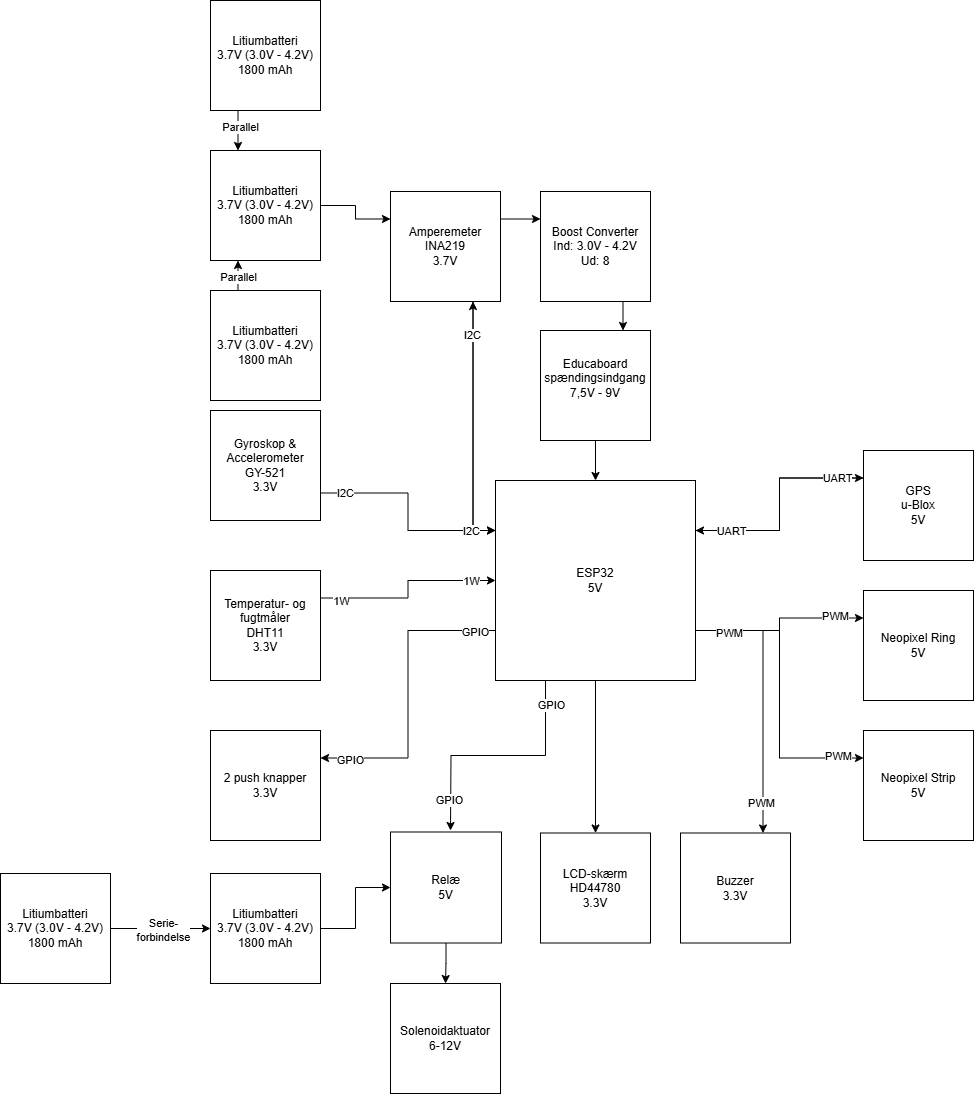

The diagram above was exported from draw.io. Its source (the exported page's mxGraphModel, read from the mxfile embedded in the PNG):
<mxGraphModel dx="1674" dy="1907" grid="1" gridSize="10" guides="1" tooltips="1" connect="1" arrows="1" fold="1" page="1" pageScale="1" pageWidth="827" pageHeight="1169" math="0" shadow="0">
  <root>
    <mxCell id="0" />
    <mxCell id="1" parent="0" />
    <mxCell id="1fQimdl1pgDrbMD8j0eG-9" style="edgeStyle=orthogonalEdgeStyle;rounded=0;orthogonalLoop=1;jettySize=auto;html=1;exitX=0.25;exitY=0;exitDx=0;exitDy=0;entryX=0.25;entryY=1;entryDx=0;entryDy=0;" parent="1" source="8WWaU90uD-3OsJMU1C4m-44" target="1fQimdl1pgDrbMD8j0eG-6" edge="1">
      <mxGeometry relative="1" as="geometry" />
    </mxCell>
    <mxCell id="1fQimdl1pgDrbMD8j0eG-12" value="Parallel" style="edgeLabel;html=1;align=center;verticalAlign=middle;resizable=0;points=[];" parent="1fQimdl1pgDrbMD8j0eG-9" vertex="1" connectable="0">
      <mxGeometry x="-0.0476" relative="1" as="geometry">
        <mxPoint as="offset" />
      </mxGeometry>
    </mxCell>
    <mxCell id="8WWaU90uD-3OsJMU1C4m-44" value="&lt;div&gt;Litiumbatteri&lt;/div&gt;&lt;div&gt;3.7V (3.0V - 4.2V)&lt;/div&gt;&lt;div&gt;1800 mAh&lt;br&gt;&lt;/div&gt;" style="whiteSpace=wrap;html=1;aspect=fixed;" parent="1" vertex="1">
      <mxGeometry x="430" y="260" width="110" height="110" as="geometry" />
    </mxCell>
    <mxCell id="8WWaU90uD-3OsJMU1C4m-53" style="edgeStyle=orthogonalEdgeStyle;rounded=0;orthogonalLoop=1;jettySize=auto;html=1;exitX=1;exitY=0.25;exitDx=0;exitDy=0;entryX=0;entryY=0.25;entryDx=0;entryDy=0;" parent="1" source="8WWaU90uD-3OsJMU1C4m-45" target="8WWaU90uD-3OsJMU1C4m-52" edge="1">
      <mxGeometry relative="1" as="geometry" />
    </mxCell>
    <mxCell id="8WWaU90uD-3OsJMU1C4m-76" style="edgeStyle=orthogonalEdgeStyle;rounded=0;orthogonalLoop=1;jettySize=auto;html=1;exitX=0.75;exitY=1;exitDx=0;exitDy=0;entryX=0;entryY=0.25;entryDx=0;entryDy=0;" parent="1" source="8WWaU90uD-3OsJMU1C4m-45" target="8WWaU90uD-3OsJMU1C4m-55" edge="1">
      <mxGeometry relative="1" as="geometry" />
    </mxCell>
    <mxCell id="8WWaU90uD-3OsJMU1C4m-45" value="&lt;div&gt;Amperemeter&lt;br&gt;&lt;/div&gt;&lt;div&gt;INA219&lt;/div&gt;3.7V" style="whiteSpace=wrap;html=1;aspect=fixed;" parent="1" vertex="1">
      <mxGeometry x="610" y="161" width="110" height="110" as="geometry" />
    </mxCell>
    <mxCell id="8WWaU90uD-3OsJMU1C4m-56" value="&lt;div&gt;&lt;br&gt;&lt;/div&gt;&lt;div&gt;&lt;br&gt;&lt;/div&gt;" style="edgeStyle=orthogonalEdgeStyle;rounded=0;orthogonalLoop=1;jettySize=auto;html=1;exitX=0.5;exitY=1;exitDx=0;exitDy=0;entryX=0.5;entryY=0;entryDx=0;entryDy=0;" parent="1" source="lXn6mS8OsUs8GfNJ5zLR-2" target="8WWaU90uD-3OsJMU1C4m-55" edge="1">
      <mxGeometry x="-0.1843" relative="1" as="geometry">
        <mxPoint as="offset" />
      </mxGeometry>
    </mxCell>
    <mxCell id="1fQimdl1pgDrbMD8j0eG-1" style="edgeStyle=orthogonalEdgeStyle;rounded=0;orthogonalLoop=1;jettySize=auto;html=1;exitX=0.75;exitY=1;exitDx=0;exitDy=0;entryX=0.75;entryY=0;entryDx=0;entryDy=0;" parent="1" source="8WWaU90uD-3OsJMU1C4m-52" target="lXn6mS8OsUs8GfNJ5zLR-2" edge="1">
      <mxGeometry relative="1" as="geometry" />
    </mxCell>
    <mxCell id="8WWaU90uD-3OsJMU1C4m-52" value="&lt;div&gt;Boost Converter&lt;/div&gt;&lt;div&gt;Ind: 3.0V - 4.2V&lt;/div&gt;&lt;div&gt;Ud: 8&lt;br&gt;&lt;/div&gt;" style="whiteSpace=wrap;html=1;aspect=fixed;" parent="1" vertex="1">
      <mxGeometry x="760" y="161" width="110" height="110" as="geometry" />
    </mxCell>
    <mxCell id="8WWaU90uD-3OsJMU1C4m-60" style="edgeStyle=orthogonalEdgeStyle;rounded=0;orthogonalLoop=1;jettySize=auto;html=1;exitX=1;exitY=0.25;exitDx=0;exitDy=0;entryX=0;entryY=0.25;entryDx=0;entryDy=0;" parent="1" source="8WWaU90uD-3OsJMU1C4m-55" target="8WWaU90uD-3OsJMU1C4m-57" edge="1">
      <mxGeometry relative="1" as="geometry" />
    </mxCell>
    <mxCell id="8WWaU90uD-3OsJMU1C4m-67" style="edgeStyle=orthogonalEdgeStyle;rounded=0;orthogonalLoop=1;jettySize=auto;html=1;exitX=1;exitY=0.75;exitDx=0;exitDy=0;entryX=0;entryY=0.25;entryDx=0;entryDy=0;" parent="1" source="8WWaU90uD-3OsJMU1C4m-55" target="8WWaU90uD-3OsJMU1C4m-63" edge="1">
      <mxGeometry relative="1" as="geometry" />
    </mxCell>
    <mxCell id="8WWaU90uD-3OsJMU1C4m-95" value="PWM" style="edgeLabel;html=1;align=center;verticalAlign=middle;resizable=0;points=[];" parent="8WWaU90uD-3OsJMU1C4m-67" vertex="1" connectable="0">
      <mxGeometry x="0.6807" y="2" relative="1" as="geometry">
        <mxPoint as="offset" />
      </mxGeometry>
    </mxCell>
    <mxCell id="8WWaU90uD-3OsJMU1C4m-74" style="edgeStyle=orthogonalEdgeStyle;rounded=0;orthogonalLoop=1;jettySize=auto;html=1;exitX=0;exitY=0.25;exitDx=0;exitDy=0;entryX=0.75;entryY=1;entryDx=0;entryDy=0;" parent="1" source="8WWaU90uD-3OsJMU1C4m-55" target="8WWaU90uD-3OsJMU1C4m-45" edge="1">
      <mxGeometry relative="1" as="geometry" />
    </mxCell>
    <mxCell id="8WWaU90uD-3OsJMU1C4m-98" value="I2C" style="edgeLabel;html=1;align=center;verticalAlign=middle;resizable=0;points=[];" parent="8WWaU90uD-3OsJMU1C4m-74" vertex="1" connectable="0">
      <mxGeometry x="0.7363" y="1" relative="1" as="geometry">
        <mxPoint as="offset" />
      </mxGeometry>
    </mxCell>
    <mxCell id="8WWaU90uD-3OsJMU1C4m-79" style="edgeStyle=orthogonalEdgeStyle;rounded=0;orthogonalLoop=1;jettySize=auto;html=1;exitX=0.5;exitY=1;exitDx=0;exitDy=0;entryX=0.5;entryY=0;entryDx=0;entryDy=0;" parent="1" source="8WWaU90uD-3OsJMU1C4m-55" target="8WWaU90uD-3OsJMU1C4m-78" edge="1">
      <mxGeometry relative="1" as="geometry" />
    </mxCell>
    <mxCell id="8WWaU90uD-3OsJMU1C4m-84" style="edgeStyle=orthogonalEdgeStyle;rounded=0;orthogonalLoop=1;jettySize=auto;html=1;exitX=1;exitY=0.75;exitDx=0;exitDy=0;entryX=0;entryY=0.25;entryDx=0;entryDy=0;" parent="1" source="8WWaU90uD-3OsJMU1C4m-55" target="8WWaU90uD-3OsJMU1C4m-83" edge="1">
      <mxGeometry relative="1" as="geometry">
        <Array as="points">
          <mxPoint x="999" y="600" />
          <mxPoint x="999" y="727" />
        </Array>
      </mxGeometry>
    </mxCell>
    <mxCell id="8WWaU90uD-3OsJMU1C4m-96" value="PWM" style="edgeLabel;html=1;align=center;verticalAlign=middle;resizable=0;points=[];" parent="8WWaU90uD-3OsJMU1C4m-84" vertex="1" connectable="0">
      <mxGeometry x="0.8244" y="2" relative="1" as="geometry">
        <mxPoint as="offset" />
      </mxGeometry>
    </mxCell>
    <mxCell id="8WWaU90uD-3OsJMU1C4m-91" style="edgeStyle=orthogonalEdgeStyle;rounded=0;orthogonalLoop=1;jettySize=auto;html=1;exitX=0;exitY=0.75;exitDx=0;exitDy=0;entryX=1;entryY=0.25;entryDx=0;entryDy=0;" parent="1" source="8WWaU90uD-3OsJMU1C4m-55" target="8WWaU90uD-3OsJMU1C4m-89" edge="1">
      <mxGeometry relative="1" as="geometry" />
    </mxCell>
    <mxCell id="8WWaU90uD-3OsJMU1C4m-92" value="GPIO" style="edgeLabel;html=1;align=center;verticalAlign=middle;resizable=0;points=[];" parent="8WWaU90uD-3OsJMU1C4m-91" vertex="1" connectable="0">
      <mxGeometry x="0.1587" y="4" relative="1" as="geometry">
        <mxPoint x="-62" y="42" as="offset" />
      </mxGeometry>
    </mxCell>
    <mxCell id="8WWaU90uD-3OsJMU1C4m-100" value="GPIO" style="edgeLabel;html=1;align=center;verticalAlign=middle;resizable=0;points=[];" parent="8WWaU90uD-3OsJMU1C4m-91" vertex="1" connectable="0">
      <mxGeometry x="-0.8593" y="1" relative="1" as="geometry">
        <mxPoint as="offset" />
      </mxGeometry>
    </mxCell>
    <mxCell id="8WWaU90uD-3OsJMU1C4m-101" style="edgeStyle=orthogonalEdgeStyle;rounded=0;orthogonalLoop=1;jettySize=auto;html=1;exitX=1;exitY=0.75;exitDx=0;exitDy=0;entryX=0.75;entryY=0;entryDx=0;entryDy=0;" parent="1" source="8WWaU90uD-3OsJMU1C4m-55" target="8WWaU90uD-3OsJMU1C4m-87" edge="1">
      <mxGeometry relative="1" as="geometry" />
    </mxCell>
    <mxCell id="8WWaU90uD-3OsJMU1C4m-102" value="PWM" style="edgeLabel;html=1;align=center;verticalAlign=middle;resizable=0;points=[];" parent="8WWaU90uD-3OsJMU1C4m-101" vertex="1" connectable="0">
      <mxGeometry x="-0.7571" y="-2" relative="1" as="geometry">
        <mxPoint as="offset" />
      </mxGeometry>
    </mxCell>
    <mxCell id="e1QlHReIarLJo4ZQw5A4-1" value="PWM" style="edgeLabel;html=1;align=center;verticalAlign=middle;resizable=0;points=[];" parent="8WWaU90uD-3OsJMU1C4m-101" vertex="1" connectable="0">
      <mxGeometry x="0.8291" y="4" relative="1" as="geometry">
        <mxPoint x="-6" y="-7" as="offset" />
      </mxGeometry>
    </mxCell>
    <mxCell id="8WWaU90uD-3OsJMU1C4m-104" style="edgeStyle=orthogonalEdgeStyle;rounded=0;orthogonalLoop=1;jettySize=auto;html=1;exitX=0.25;exitY=1;exitDx=0;exitDy=0;" parent="1" source="8WWaU90uD-3OsJMU1C4m-55" edge="1">
      <mxGeometry relative="1" as="geometry">
        <mxPoint x="670" y="800" as="targetPoint" />
      </mxGeometry>
    </mxCell>
    <mxCell id="8WWaU90uD-3OsJMU1C4m-105" value="GPIO" style="edgeLabel;html=1;align=center;verticalAlign=middle;resizable=0;points=[];" parent="8WWaU90uD-3OsJMU1C4m-104" vertex="1" connectable="0">
      <mxGeometry x="-0.7616" y="-4" relative="1" as="geometry">
        <mxPoint x="9" y="-5" as="offset" />
      </mxGeometry>
    </mxCell>
    <mxCell id="8WWaU90uD-3OsJMU1C4m-106" value="GPIO" style="edgeLabel;html=1;align=center;verticalAlign=middle;resizable=0;points=[];" parent="8WWaU90uD-3OsJMU1C4m-104" vertex="1" connectable="0">
      <mxGeometry x="0.7522" y="-6" relative="1" as="geometry">
        <mxPoint x="4" as="offset" />
      </mxGeometry>
    </mxCell>
    <mxCell id="8WWaU90uD-3OsJMU1C4m-55" value="&lt;div&gt;ESP32&lt;/div&gt;&lt;div&gt;&lt;span style=&quot;background-color: initial;&quot;&gt;5V&lt;/span&gt;&lt;/div&gt;" style="whiteSpace=wrap;html=1;aspect=fixed;" parent="1" vertex="1">
      <mxGeometry x="715" y="450" width="200" height="200" as="geometry" />
    </mxCell>
    <mxCell id="8WWaU90uD-3OsJMU1C4m-59" style="edgeStyle=orthogonalEdgeStyle;rounded=0;orthogonalLoop=1;jettySize=auto;html=1;exitX=0;exitY=0.25;exitDx=0;exitDy=0;entryX=1;entryY=0.25;entryDx=0;entryDy=0;" parent="1" source="8WWaU90uD-3OsJMU1C4m-57" target="8WWaU90uD-3OsJMU1C4m-55" edge="1">
      <mxGeometry relative="1" as="geometry" />
    </mxCell>
    <mxCell id="8WWaU90uD-3OsJMU1C4m-61" value="UART" style="edgeLabel;html=1;align=center;verticalAlign=middle;resizable=0;points=[];" parent="8WWaU90uD-3OsJMU1C4m-59" vertex="1" connectable="0">
      <mxGeometry x="-0.1354" y="1" relative="1" as="geometry">
        <mxPoint x="-50" y="42" as="offset" />
      </mxGeometry>
    </mxCell>
    <mxCell id="8WWaU90uD-3OsJMU1C4m-97" value="UART" style="edgeLabel;html=1;align=center;verticalAlign=middle;resizable=0;points=[];" parent="8WWaU90uD-3OsJMU1C4m-59" vertex="1" connectable="0">
      <mxGeometry x="-0.7559" relative="1" as="geometry">
        <mxPoint as="offset" />
      </mxGeometry>
    </mxCell>
    <mxCell id="8WWaU90uD-3OsJMU1C4m-57" value="&lt;div&gt;GPS&lt;/div&gt;&lt;div&gt;u-Blox&lt;br&gt;&lt;/div&gt;&lt;div&gt;5V&lt;br&gt;&lt;/div&gt;" style="whiteSpace=wrap;html=1;aspect=fixed;" parent="1" vertex="1">
      <mxGeometry x="1083" y="420" width="110" height="110" as="geometry" />
    </mxCell>
    <mxCell id="8WWaU90uD-3OsJMU1C4m-63" value="&lt;div&gt;Neopixel Ring&lt;/div&gt;&lt;div&gt;5V&lt;br&gt;&lt;/div&gt;" style="whiteSpace=wrap;html=1;aspect=fixed;" parent="1" vertex="1">
      <mxGeometry x="1083" y="560" width="110" height="110" as="geometry" />
    </mxCell>
    <mxCell id="8WWaU90uD-3OsJMU1C4m-115" style="edgeStyle=orthogonalEdgeStyle;rounded=0;orthogonalLoop=1;jettySize=auto;html=1;exitX=1;exitY=0.25;exitDx=0;exitDy=0;entryX=0;entryY=0.5;entryDx=0;entryDy=0;" parent="1" source="8WWaU90uD-3OsJMU1C4m-69" target="8WWaU90uD-3OsJMU1C4m-55" edge="1">
      <mxGeometry relative="1" as="geometry" />
    </mxCell>
    <mxCell id="8WWaU90uD-3OsJMU1C4m-116" value="1W" style="edgeLabel;html=1;align=center;verticalAlign=middle;resizable=0;points=[];" parent="8WWaU90uD-3OsJMU1C4m-115" vertex="1" connectable="0">
      <mxGeometry x="0.8291" y="1" relative="1" as="geometry">
        <mxPoint x="-8" y="1" as="offset" />
      </mxGeometry>
    </mxCell>
    <mxCell id="8WWaU90uD-3OsJMU1C4m-117" value="1W" style="edgeLabel;html=1;align=center;verticalAlign=middle;resizable=0;points=[];" parent="8WWaU90uD-3OsJMU1C4m-115" vertex="1" connectable="0">
      <mxGeometry x="-0.7929" y="-4" relative="1" as="geometry">
        <mxPoint y="-1" as="offset" />
      </mxGeometry>
    </mxCell>
    <mxCell id="8WWaU90uD-3OsJMU1C4m-69" value="&lt;div&gt;Temperatur- og fugtmåler&lt;br&gt;&lt;/div&gt;&lt;div&gt;DHT11&lt;/div&gt;&lt;div&gt;3.3V&lt;br&gt;&lt;/div&gt;" style="whiteSpace=wrap;html=1;aspect=fixed;" parent="1" vertex="1">
      <mxGeometry x="430" y="540" width="110" height="110" as="geometry" />
    </mxCell>
    <mxCell id="8WWaU90uD-3OsJMU1C4m-78" value="&lt;div&gt;LCD-skærm&lt;br&gt;&lt;/div&gt;&lt;div&gt;HD44780&lt;/div&gt;&lt;div&gt;3.3V&lt;br&gt;&lt;/div&gt;" style="whiteSpace=wrap;html=1;aspect=fixed;" parent="1" vertex="1">
      <mxGeometry x="760" y="802.5" width="110" height="110" as="geometry" />
    </mxCell>
    <mxCell id="8WWaU90uD-3OsJMU1C4m-83" value="&lt;div&gt;Neopixel Strip&lt;/div&gt;&lt;div&gt;5V&lt;br&gt;&lt;/div&gt;" style="whiteSpace=wrap;html=1;aspect=fixed;" parent="1" vertex="1">
      <mxGeometry x="1083" y="700" width="110" height="110" as="geometry" />
    </mxCell>
    <mxCell id="8WWaU90uD-3OsJMU1C4m-85" value="&lt;div&gt;Solenoidaktuator&lt;/div&gt;&lt;div&gt;6-12V&lt;br&gt;&lt;/div&gt;" style="whiteSpace=wrap;html=1;aspect=fixed;" parent="1" vertex="1">
      <mxGeometry x="610" y="953" width="110" height="110" as="geometry" />
    </mxCell>
    <mxCell id="8WWaU90uD-3OsJMU1C4m-87" value="&lt;div&gt;Buzzer&lt;/div&gt;&lt;div&gt;3.3V&lt;br&gt;&lt;/div&gt;" style="whiteSpace=wrap;html=1;aspect=fixed;" parent="1" vertex="1">
      <mxGeometry x="900" y="802.5" width="110" height="110" as="geometry" />
    </mxCell>
    <mxCell id="8WWaU90uD-3OsJMU1C4m-112" style="edgeStyle=orthogonalEdgeStyle;rounded=0;orthogonalLoop=1;jettySize=auto;html=1;exitX=1;exitY=0.75;exitDx=0;exitDy=0;entryX=0;entryY=0.25;entryDx=0;entryDy=0;" parent="1" source="8WWaU90uD-3OsJMU1C4m-88" target="8WWaU90uD-3OsJMU1C4m-55" edge="1">
      <mxGeometry relative="1" as="geometry" />
    </mxCell>
    <mxCell id="8WWaU90uD-3OsJMU1C4m-113" value="I2C" style="edgeLabel;html=1;align=center;verticalAlign=middle;resizable=0;points=[];" parent="8WWaU90uD-3OsJMU1C4m-112" vertex="1" connectable="0">
      <mxGeometry x="-0.7735" relative="1" as="geometry">
        <mxPoint as="offset" />
      </mxGeometry>
    </mxCell>
    <mxCell id="8WWaU90uD-3OsJMU1C4m-114" value="I2C" style="edgeLabel;html=1;align=center;verticalAlign=middle;resizable=0;points=[];" parent="8WWaU90uD-3OsJMU1C4m-112" vertex="1" connectable="0">
      <mxGeometry x="0.7089" y="-3" relative="1" as="geometry">
        <mxPoint x="6" y="-3" as="offset" />
      </mxGeometry>
    </mxCell>
    <mxCell id="8WWaU90uD-3OsJMU1C4m-88" value="&lt;div&gt;Gyroskop &amp;amp; Accelerometer&lt;br&gt;&lt;/div&gt;&lt;div&gt;GY-521&lt;/div&gt;&lt;div&gt;3.3V&lt;br&gt;&lt;/div&gt;" style="whiteSpace=wrap;html=1;aspect=fixed;" parent="1" vertex="1">
      <mxGeometry x="430" y="380" width="110" height="110" as="geometry" />
    </mxCell>
    <mxCell id="8WWaU90uD-3OsJMU1C4m-89" value="&lt;div&gt;2 push knapper&lt;/div&gt;&lt;div&gt;3.3V&lt;br&gt;&lt;/div&gt;" style="whiteSpace=wrap;html=1;aspect=fixed;" parent="1" vertex="1">
      <mxGeometry x="430" y="700" width="110" height="110" as="geometry" />
    </mxCell>
    <mxCell id="ILI41Hoijf9lR41PXTiz-5" style="edgeStyle=orthogonalEdgeStyle;rounded=0;orthogonalLoop=1;jettySize=auto;html=1;exitX=1;exitY=0.5;exitDx=0;exitDy=0;entryX=0;entryY=0.5;entryDx=0;entryDy=0;" parent="1" source="1fQimdl1pgDrbMD8j0eG-2" target="ILI41Hoijf9lR41PXTiz-2" edge="1">
      <mxGeometry relative="1" as="geometry">
        <mxPoint x="540" y="905" as="sourcePoint" />
      </mxGeometry>
    </mxCell>
    <mxCell id="ILI41Hoijf9lR41PXTiz-8" style="edgeStyle=orthogonalEdgeStyle;rounded=0;orthogonalLoop=1;jettySize=auto;html=1;entryX=0.5;entryY=0;entryDx=0;entryDy=0;" parent="1" source="ILI41Hoijf9lR41PXTiz-2" target="8WWaU90uD-3OsJMU1C4m-85" edge="1">
      <mxGeometry relative="1" as="geometry" />
    </mxCell>
    <mxCell id="ILI41Hoijf9lR41PXTiz-2" value="Relæ&lt;div&gt;5V&lt;/div&gt;" style="whiteSpace=wrap;html=1;aspect=fixed;" parent="1" vertex="1">
      <mxGeometry x="610" y="801.5" width="111" height="111" as="geometry" />
    </mxCell>
    <mxCell id="lXn6mS8OsUs8GfNJ5zLR-2" value="Educaboard spændingsindgang&lt;div&gt;7,5V - 9V&lt;div&gt;&lt;br&gt;&lt;/div&gt;&lt;/div&gt;" style="whiteSpace=wrap;html=1;aspect=fixed;" parent="1" vertex="1">
      <mxGeometry x="760" y="300" width="110" height="110" as="geometry" />
    </mxCell>
    <mxCell id="1fQimdl1pgDrbMD8j0eG-2" value="&lt;div&gt;Litiumbatteri&lt;/div&gt;&lt;div&gt;3.7V (3.0V - 4.2V)&lt;/div&gt;&lt;div&gt;1800 mAh&lt;br&gt;&lt;/div&gt;" style="whiteSpace=wrap;html=1;aspect=fixed;" parent="1" vertex="1">
      <mxGeometry x="430" y="843" width="110" height="110" as="geometry" />
    </mxCell>
    <mxCell id="1fQimdl1pgDrbMD8j0eG-4" style="edgeStyle=orthogonalEdgeStyle;rounded=0;orthogonalLoop=1;jettySize=auto;html=1;exitX=1;exitY=0.5;exitDx=0;exitDy=0;entryX=0;entryY=0.5;entryDx=0;entryDy=0;" parent="1" source="1fQimdl1pgDrbMD8j0eG-3" target="1fQimdl1pgDrbMD8j0eG-2" edge="1">
      <mxGeometry relative="1" as="geometry" />
    </mxCell>
    <mxCell id="1fQimdl1pgDrbMD8j0eG-5" value="&lt;div&gt;Serie-&lt;/div&gt;&lt;div&gt;forbindelse&lt;br&gt;&lt;/div&gt;" style="edgeLabel;html=1;align=center;verticalAlign=middle;resizable=0;points=[];" parent="1fQimdl1pgDrbMD8j0eG-4" vertex="1" connectable="0">
      <mxGeometry x="0.0333" y="-1" relative="1" as="geometry">
        <mxPoint as="offset" />
      </mxGeometry>
    </mxCell>
    <mxCell id="1fQimdl1pgDrbMD8j0eG-3" value="&lt;div&gt;Litiumbatteri&lt;/div&gt;&lt;div&gt;3.7V (3.0V - 4.2V)&lt;/div&gt;&lt;div&gt;1800 mAh&lt;br&gt;&lt;/div&gt;" style="whiteSpace=wrap;html=1;aspect=fixed;" parent="1" vertex="1">
      <mxGeometry x="220" y="843" width="110" height="110" as="geometry" />
    </mxCell>
    <mxCell id="1fQimdl1pgDrbMD8j0eG-10" style="edgeStyle=orthogonalEdgeStyle;rounded=0;orthogonalLoop=1;jettySize=auto;html=1;exitX=1;exitY=0.5;exitDx=0;exitDy=0;entryX=0;entryY=0.25;entryDx=0;entryDy=0;" parent="1" source="1fQimdl1pgDrbMD8j0eG-6" target="8WWaU90uD-3OsJMU1C4m-45" edge="1">
      <mxGeometry relative="1" as="geometry" />
    </mxCell>
    <mxCell id="1fQimdl1pgDrbMD8j0eG-6" value="&lt;div&gt;Litiumbatteri&lt;/div&gt;&lt;div&gt;3.7V (3.0V - 4.2V)&lt;/div&gt;&lt;div&gt;1800 mAh&lt;br&gt;&lt;/div&gt;" style="whiteSpace=wrap;html=1;aspect=fixed;" parent="1" vertex="1">
      <mxGeometry x="430" y="120" width="110" height="110" as="geometry" />
    </mxCell>
    <mxCell id="1fQimdl1pgDrbMD8j0eG-8" style="edgeStyle=orthogonalEdgeStyle;rounded=0;orthogonalLoop=1;jettySize=auto;html=1;exitX=0.25;exitY=1;exitDx=0;exitDy=0;entryX=0.25;entryY=0;entryDx=0;entryDy=0;" parent="1" source="1fQimdl1pgDrbMD8j0eG-7" target="1fQimdl1pgDrbMD8j0eG-6" edge="1">
      <mxGeometry relative="1" as="geometry" />
    </mxCell>
    <mxCell id="1fQimdl1pgDrbMD8j0eG-11" value="Parallel" style="edgeLabel;html=1;align=center;verticalAlign=middle;resizable=0;points=[];" parent="1fQimdl1pgDrbMD8j0eG-8" vertex="1" connectable="0">
      <mxGeometry x="-0.2" y="2" relative="1" as="geometry">
        <mxPoint as="offset" />
      </mxGeometry>
    </mxCell>
    <mxCell id="1fQimdl1pgDrbMD8j0eG-7" value="&lt;div&gt;Litiumbatteri&lt;/div&gt;&lt;div&gt;3.7V (3.0V - 4.2V)&lt;/div&gt;&lt;div&gt;1800 mAh&lt;br&gt;&lt;/div&gt;" style="whiteSpace=wrap;html=1;aspect=fixed;" parent="1" vertex="1">
      <mxGeometry x="430" y="-30" width="110" height="110" as="geometry" />
    </mxCell>
  </root>
</mxGraphModel>